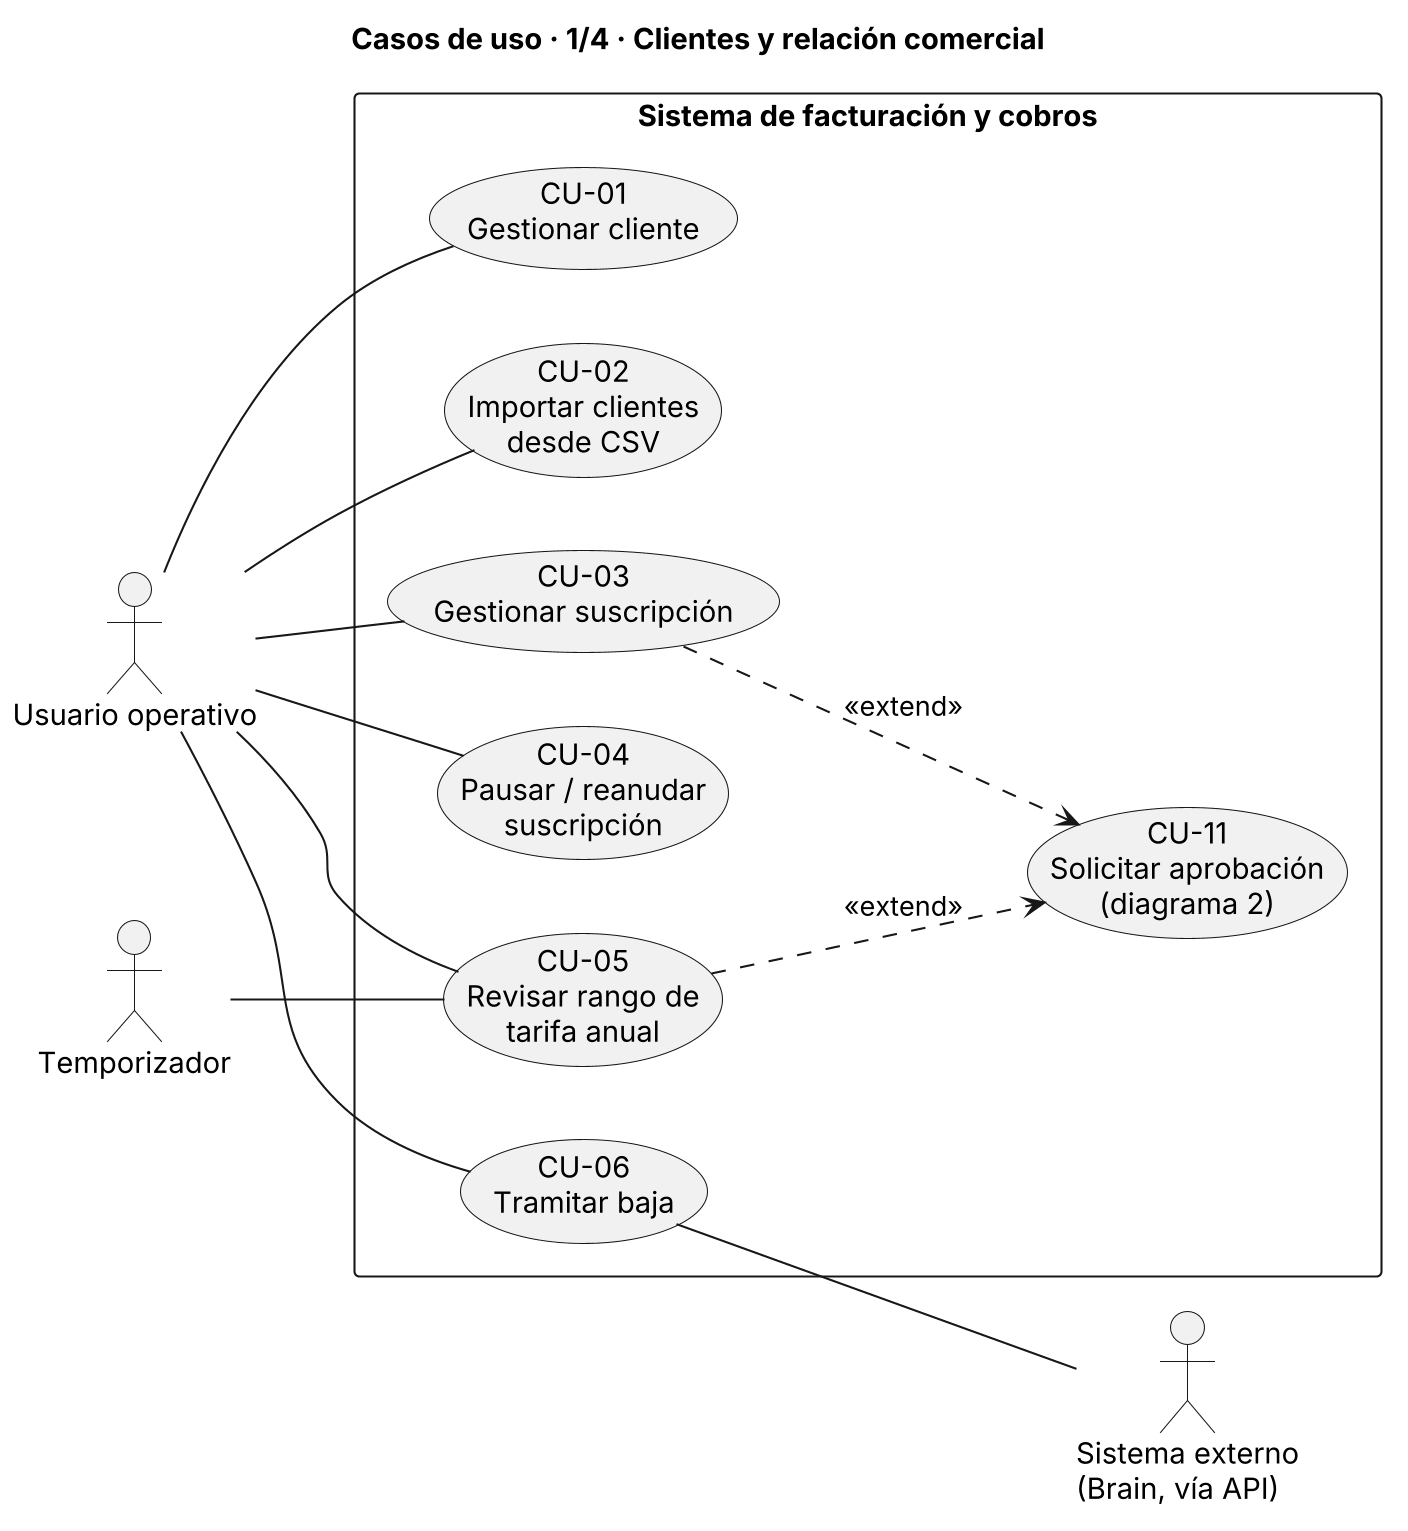

The diagram above was rendered by PlantUML. Its source (embedded in the PNG):
@startuml diagrama_1_clientes_relacion_comercial
skinparamlocked dpi 200
title Casos de uso · 1/4 · Clientes y relación comercial

left to right direction

actor "Usuario operativo" as UO
actor "Temporizador" as TMP
actor "Sistema externo\n(Brain, vía API)" as EXT

rectangle "Sistema de facturación y cobros" {
  usecase "CU-11\nSolicitar aprobación\n(diagrama 2)" as CU11
  usecase "CU-01\nGestionar cliente" as CU01
  usecase "CU-02\nImportar clientes\ndesde CSV" as CU02
  usecase "CU-03\nGestionar suscripción" as CU03
  usecase "CU-04\nPausar / reanudar\nsuscripción" as CU04
  usecase "CU-05\nRevisar rango de\ntarifa anual" as CU05
  usecase "CU-06\nTramitar baja" as CU06
}

UO -- CU01
UO -- CU02
UO -- CU03
UO -- CU04
UO -- CU05
UO -- CU06
TMP -- CU05
CU06 -- EXT

CU03 ..> CU11 : <<extend>>
CU05 ..> CU11 : <<extend>>

@enduml